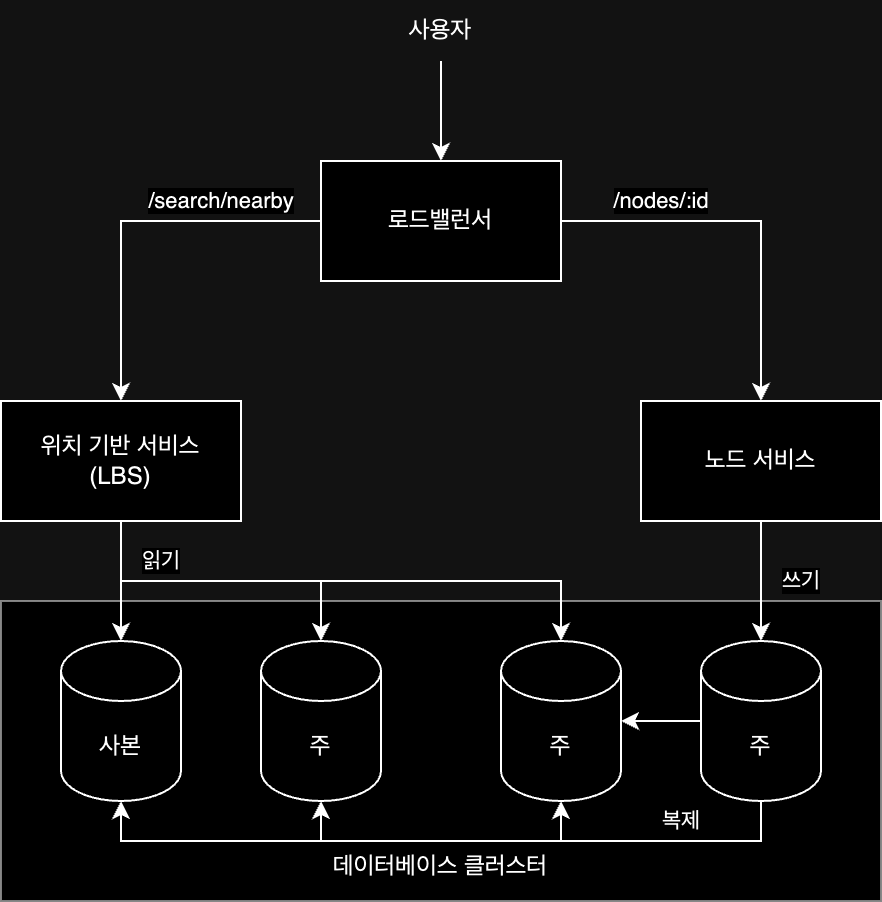

The diagram above was exported from draw.io. Its source (the exported page's mxGraphModel, read from the mxfile embedded in the PNG):
<mxGraphModel dx="790" dy="642" grid="1" gridSize="10" guides="1" tooltips="1" connect="1" arrows="1" fold="1" page="1" pageScale="1" pageWidth="850" pageHeight="1100" math="0" shadow="0">
  <root>
    <mxCell id="0" />
    <mxCell id="1" parent="0" />
    <mxCell id="XMV7FbH8S0VZlczcnSRj-24" value="&lt;div&gt;&lt;br&gt;&lt;/div&gt;&lt;div&gt;&lt;br&gt;&lt;/div&gt;&lt;div&gt;&lt;br&gt;&lt;/div&gt;&lt;div&gt;&lt;br&gt;&lt;/div&gt;&lt;div&gt;&lt;br&gt;&lt;/div&gt;&lt;div&gt;&lt;br&gt;&lt;/div&gt;&lt;div&gt;&lt;br&gt;&lt;/div&gt;&lt;div&gt;&lt;br&gt;&lt;/div&gt;데이터베이스 클러스터" style="rounded=0;whiteSpace=wrap;html=1;strokeWidth=0.5;" vertex="1" parent="1">
      <mxGeometry x="120" y="380" width="440" height="150" as="geometry" />
    </mxCell>
    <mxCell id="XMV7FbH8S0VZlczcnSRj-3" style="edgeStyle=orthogonalEdgeStyle;rounded=0;orthogonalLoop=1;jettySize=auto;html=1;entryX=0.5;entryY=0;entryDx=0;entryDy=0;" edge="1" parent="1" source="XMV7FbH8S0VZlczcnSRj-1" target="XMV7FbH8S0VZlczcnSRj-2">
      <mxGeometry relative="1" as="geometry" />
    </mxCell>
    <mxCell id="XMV7FbH8S0VZlczcnSRj-1" value="사용자" style="text;html=1;align=center;verticalAlign=middle;whiteSpace=wrap;rounded=0;" vertex="1" parent="1">
      <mxGeometry x="310" y="80" width="60" height="30" as="geometry" />
    </mxCell>
    <mxCell id="XMV7FbH8S0VZlczcnSRj-6" value="/search/nearby" style="edgeStyle=orthogonalEdgeStyle;rounded=0;orthogonalLoop=1;jettySize=auto;html=1;entryX=0.5;entryY=0;entryDx=0;entryDy=0;" edge="1" parent="1" source="XMV7FbH8S0VZlczcnSRj-2" target="XMV7FbH8S0VZlczcnSRj-4">
      <mxGeometry x="-0.4737" y="-10" relative="1" as="geometry">
        <mxPoint as="offset" />
      </mxGeometry>
    </mxCell>
    <mxCell id="XMV7FbH8S0VZlczcnSRj-7" value="/nodes/:id" style="edgeStyle=orthogonalEdgeStyle;rounded=0;orthogonalLoop=1;jettySize=auto;html=1;entryX=0.5;entryY=0;entryDx=0;entryDy=0;" edge="1" parent="1" source="XMV7FbH8S0VZlczcnSRj-2" target="XMV7FbH8S0VZlczcnSRj-5">
      <mxGeometry x="-0.4737" y="10" relative="1" as="geometry">
        <mxPoint as="offset" />
      </mxGeometry>
    </mxCell>
    <mxCell id="XMV7FbH8S0VZlczcnSRj-2" value="로드밸런서" style="rounded=0;whiteSpace=wrap;html=1;" vertex="1" parent="1">
      <mxGeometry x="280" y="160" width="120" height="60" as="geometry" />
    </mxCell>
    <mxCell id="XMV7FbH8S0VZlczcnSRj-19" value="" style="edgeStyle=orthogonalEdgeStyle;rounded=0;orthogonalLoop=1;jettySize=auto;html=1;" edge="1" parent="1" source="XMV7FbH8S0VZlczcnSRj-4" target="XMV7FbH8S0VZlczcnSRj-8">
      <mxGeometry relative="1" as="geometry" />
    </mxCell>
    <mxCell id="XMV7FbH8S0VZlczcnSRj-4" value="위치 기반 서비스&lt;br&gt;(LBS)" style="rounded=0;whiteSpace=wrap;html=1;" vertex="1" parent="1">
      <mxGeometry x="120" y="280" width="120" height="60" as="geometry" />
    </mxCell>
    <mxCell id="XMV7FbH8S0VZlczcnSRj-5" value="노드 서비스" style="rounded=0;whiteSpace=wrap;html=1;" vertex="1" parent="1">
      <mxGeometry x="440" y="280" width="120" height="60" as="geometry" />
    </mxCell>
    <mxCell id="XMV7FbH8S0VZlczcnSRj-8" value="사본" style="shape=cylinder3;whiteSpace=wrap;html=1;boundedLbl=1;backgroundOutline=1;size=15;" vertex="1" parent="1">
      <mxGeometry x="150" y="400" width="60" height="80" as="geometry" />
    </mxCell>
    <mxCell id="XMV7FbH8S0VZlczcnSRj-13" value="" style="edgeStyle=orthogonalEdgeStyle;rounded=0;orthogonalLoop=1;jettySize=auto;html=1;" edge="1" parent="1" source="XMV7FbH8S0VZlczcnSRj-9" target="XMV7FbH8S0VZlczcnSRj-10">
      <mxGeometry relative="1" as="geometry" />
    </mxCell>
    <mxCell id="XMV7FbH8S0VZlczcnSRj-9" value="주" style="shape=cylinder3;whiteSpace=wrap;html=1;boundedLbl=1;backgroundOutline=1;size=15;" vertex="1" parent="1">
      <mxGeometry x="470" y="400" width="60" height="80" as="geometry" />
    </mxCell>
    <mxCell id="XMV7FbH8S0VZlczcnSRj-10" value="주" style="shape=cylinder3;whiteSpace=wrap;html=1;boundedLbl=1;backgroundOutline=1;size=15;" vertex="1" parent="1">
      <mxGeometry x="370" y="400" width="60" height="80" as="geometry" />
    </mxCell>
    <mxCell id="XMV7FbH8S0VZlczcnSRj-11" value="주" style="shape=cylinder3;whiteSpace=wrap;html=1;boundedLbl=1;backgroundOutline=1;size=15;" vertex="1" parent="1">
      <mxGeometry x="250" y="400" width="60" height="80" as="geometry" />
    </mxCell>
    <mxCell id="XMV7FbH8S0VZlczcnSRj-15" style="edgeStyle=orthogonalEdgeStyle;rounded=0;orthogonalLoop=1;jettySize=auto;html=1;entryX=0.5;entryY=1;entryDx=0;entryDy=0;entryPerimeter=0;" edge="1" parent="1" source="XMV7FbH8S0VZlczcnSRj-9" target="XMV7FbH8S0VZlczcnSRj-11">
      <mxGeometry relative="1" as="geometry">
        <Array as="points">
          <mxPoint x="500" y="500" />
          <mxPoint x="280" y="500" />
        </Array>
      </mxGeometry>
    </mxCell>
    <mxCell id="XMV7FbH8S0VZlczcnSRj-16" value="복제" style="edgeStyle=orthogonalEdgeStyle;rounded=0;orthogonalLoop=1;jettySize=auto;html=1;entryX=0.5;entryY=1;entryDx=0;entryDy=0;entryPerimeter=0;" edge="1" parent="1" source="XMV7FbH8S0VZlczcnSRj-9" target="XMV7FbH8S0VZlczcnSRj-8">
      <mxGeometry x="-0.6667" y="-10" relative="1" as="geometry">
        <Array as="points">
          <mxPoint x="500" y="500" />
          <mxPoint x="180" y="500" />
        </Array>
        <mxPoint as="offset" />
      </mxGeometry>
    </mxCell>
    <mxCell id="XMV7FbH8S0VZlczcnSRj-18" style="edgeStyle=orthogonalEdgeStyle;rounded=0;orthogonalLoop=1;jettySize=auto;html=1;entryX=0.5;entryY=1;entryDx=0;entryDy=0;entryPerimeter=0;" edge="1" parent="1" source="XMV7FbH8S0VZlczcnSRj-9" target="XMV7FbH8S0VZlczcnSRj-10">
      <mxGeometry relative="1" as="geometry">
        <Array as="points">
          <mxPoint x="500" y="500" />
          <mxPoint x="400" y="500" />
        </Array>
      </mxGeometry>
    </mxCell>
    <mxCell id="XMV7FbH8S0VZlczcnSRj-20" style="edgeStyle=orthogonalEdgeStyle;rounded=0;orthogonalLoop=1;jettySize=auto;html=1;entryX=0.5;entryY=0;entryDx=0;entryDy=0;entryPerimeter=0;" edge="1" parent="1" source="XMV7FbH8S0VZlczcnSRj-4" target="XMV7FbH8S0VZlczcnSRj-11">
      <mxGeometry relative="1" as="geometry">
        <Array as="points">
          <mxPoint x="180" y="370" />
          <mxPoint x="280" y="370" />
        </Array>
      </mxGeometry>
    </mxCell>
    <mxCell id="XMV7FbH8S0VZlczcnSRj-22" value="읽기" style="edgeStyle=orthogonalEdgeStyle;rounded=0;orthogonalLoop=1;jettySize=auto;html=1;entryX=0.5;entryY=0;entryDx=0;entryDy=0;entryPerimeter=0;" edge="1" parent="1" source="XMV7FbH8S0VZlczcnSRj-4" target="XMV7FbH8S0VZlczcnSRj-10">
      <mxGeometry x="-0.6429" y="10" relative="1" as="geometry">
        <Array as="points">
          <mxPoint x="180" y="370" />
          <mxPoint x="400" y="370" />
        </Array>
        <mxPoint as="offset" />
      </mxGeometry>
    </mxCell>
    <mxCell id="XMV7FbH8S0VZlczcnSRj-23" value="쓰기" style="edgeStyle=orthogonalEdgeStyle;rounded=0;orthogonalLoop=1;jettySize=auto;html=1;entryX=0.5;entryY=0;entryDx=0;entryDy=0;entryPerimeter=0;" edge="1" parent="1" source="XMV7FbH8S0VZlczcnSRj-5" target="XMV7FbH8S0VZlczcnSRj-9">
      <mxGeometry y="20" relative="1" as="geometry">
        <mxPoint as="offset" />
      </mxGeometry>
    </mxCell>
  </root>
</mxGraphModel>